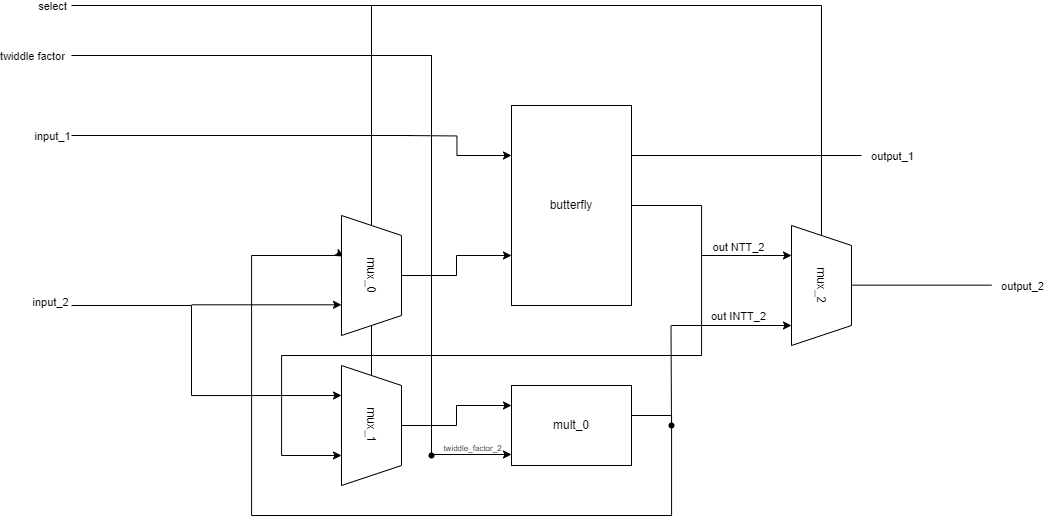

The diagram above was exported from draw.io. Its source (the exported page's mxGraphModel, read from the mxfile embedded in the PNG):
<mxGraphModel dx="1925" dy="686" grid="1" gridSize="10" guides="1" tooltips="1" connect="1" arrows="1" fold="1" page="1" pageScale="1" pageWidth="850" pageHeight="1100" math="0" shadow="0">
  <root>
    <mxCell id="0" />
    <mxCell id="1" parent="0" />
    <mxCell id="WZTFNpZfV105tieNHAxb-71" value="" style="endArrow=none;html=1;rounded=0;exitX=0;exitY=0.5;exitDx=0;exitDy=0;" edge="1" parent="1" source="WZTFNpZfV105tieNHAxb-54">
      <mxGeometry width="50" height="50" relative="1" as="geometry">
        <mxPoint x="630" y="340" as="sourcePoint" />
        <mxPoint x="630" y="100" as="targetPoint" />
      </mxGeometry>
    </mxCell>
    <mxCell id="WZTFNpZfV105tieNHAxb-70" value="" style="endArrow=none;html=1;rounded=0;" edge="1" parent="1" source="WZTFNpZfV105tieNHAxb-17">
      <mxGeometry width="50" height="50" relative="1" as="geometry">
        <mxPoint x="130" y="-70" as="sourcePoint" />
        <mxPoint x="180" y="100" as="targetPoint" />
      </mxGeometry>
    </mxCell>
    <mxCell id="WZTFNpZfV105tieNHAxb-44" style="edgeStyle=orthogonalEdgeStyle;rounded=0;orthogonalLoop=1;jettySize=auto;html=1;entryX=0.426;entryY=0.968;entryDx=0;entryDy=0;entryPerimeter=0;" edge="1" parent="1">
      <mxGeometry relative="1" as="geometry">
        <mxPoint x="440" y="510" as="sourcePoint" />
        <mxPoint x="151.92000000000007" y="351.1200000000001" as="targetPoint" />
        <Array as="points">
          <mxPoint x="480" y="510" />
          <mxPoint x="480" y="610" />
          <mxPoint x="60" y="610" />
          <mxPoint x="60" y="350" />
          <mxPoint x="150" y="350" />
          <mxPoint x="150" y="351" />
        </Array>
      </mxGeometry>
    </mxCell>
    <mxCell id="WZTFNpZfV105tieNHAxb-12" value="mult_0" style="whiteSpace=wrap;html=1;" vertex="1" parent="1">
      <mxGeometry x="320" y="480" width="120" height="80" as="geometry" />
    </mxCell>
    <mxCell id="WZTFNpZfV105tieNHAxb-43" style="edgeStyle=orthogonalEdgeStyle;rounded=0;orthogonalLoop=1;jettySize=auto;html=1;entryX=0.75;entryY=1;entryDx=0;entryDy=0;" edge="1" parent="1" source="WZTFNpZfV105tieNHAxb-13" target="WZTFNpZfV105tieNHAxb-17">
      <mxGeometry relative="1" as="geometry">
        <Array as="points">
          <mxPoint x="510" y="300" />
          <mxPoint x="510" y="450" />
          <mxPoint x="90" y="450" />
          <mxPoint x="90" y="550" />
        </Array>
      </mxGeometry>
    </mxCell>
    <mxCell id="WZTFNpZfV105tieNHAxb-13" value="butterfly" style="whiteSpace=wrap;html=1;" vertex="1" parent="1">
      <mxGeometry x="320" y="200" width="120" height="200" as="geometry" />
    </mxCell>
    <mxCell id="WZTFNpZfV105tieNHAxb-18" style="edgeStyle=orthogonalEdgeStyle;rounded=0;orthogonalLoop=1;jettySize=auto;html=1;entryX=0;entryY=0.25;entryDx=0;entryDy=0;" edge="1" parent="1" target="WZTFNpZfV105tieNHAxb-13">
      <mxGeometry relative="1" as="geometry">
        <mxPoint x="210" y="230" as="sourcePoint" />
      </mxGeometry>
    </mxCell>
    <mxCell id="WZTFNpZfV105tieNHAxb-19" style="edgeStyle=orthogonalEdgeStyle;rounded=0;orthogonalLoop=1;jettySize=auto;html=1;entryX=0;entryY=0.75;entryDx=0;entryDy=0;" edge="1" parent="1" source="WZTFNpZfV105tieNHAxb-16" target="WZTFNpZfV105tieNHAxb-13">
      <mxGeometry relative="1" as="geometry" />
    </mxCell>
    <mxCell id="WZTFNpZfV105tieNHAxb-16" value="mux_0" style="shape=trapezoid;perimeter=trapezoidPerimeter;whiteSpace=wrap;html=1;fixedSize=1;rotation=90;" vertex="1" parent="1">
      <mxGeometry x="120" y="340" width="120" height="60" as="geometry" />
    </mxCell>
    <mxCell id="WZTFNpZfV105tieNHAxb-23" style="edgeStyle=orthogonalEdgeStyle;rounded=0;orthogonalLoop=1;jettySize=auto;html=1;entryX=0;entryY=0.25;entryDx=0;entryDy=0;" edge="1" parent="1" source="WZTFNpZfV105tieNHAxb-17" target="WZTFNpZfV105tieNHAxb-12">
      <mxGeometry relative="1" as="geometry" />
    </mxCell>
    <mxCell id="WZTFNpZfV105tieNHAxb-17" value="mux_1" style="shape=trapezoid;perimeter=trapezoidPerimeter;whiteSpace=wrap;html=1;fixedSize=1;rotation=90;" vertex="1" parent="1">
      <mxGeometry x="120" y="490" width="120" height="60" as="geometry" />
    </mxCell>
    <mxCell id="WZTFNpZfV105tieNHAxb-25" value="" style="edgeStyle=none;orthogonalLoop=1;jettySize=auto;html=1;rounded=0;" edge="1" parent="1">
      <mxGeometry width="100" relative="1" as="geometry">
        <mxPoint x="240" y="549" as="sourcePoint" />
        <mxPoint x="320" y="549" as="targetPoint" />
        <Array as="points" />
      </mxGeometry>
    </mxCell>
    <mxCell id="WZTFNpZfV105tieNHAxb-27" value="" style="endArrow=none;html=1;rounded=0;dashed=1;" edge="1" parent="1">
      <mxGeometry width="50" height="50" relative="1" as="geometry">
        <mxPoint x="240" y="150" as="sourcePoint" />
        <mxPoint x="240" y="160" as="targetPoint" />
      </mxGeometry>
    </mxCell>
    <mxCell id="WZTFNpZfV105tieNHAxb-30" value="" style="endArrow=none;html=1;rounded=0;dashed=1;" edge="1" parent="1" target="WZTFNpZfV105tieNHAxb-29">
      <mxGeometry width="50" height="50" relative="1" as="geometry">
        <mxPoint x="240" y="550" as="sourcePoint" />
        <mxPoint x="240" y="-80" as="targetPoint" />
      </mxGeometry>
    </mxCell>
    <mxCell id="WZTFNpZfV105tieNHAxb-29" value="" style="shape=waypoint;sketch=0;fillStyle=solid;size=6;pointerEvents=1;points=[];fillColor=none;resizable=0;rotatable=0;perimeter=centerPerimeter;snapToPoint=1;" vertex="1" parent="1">
      <mxGeometry x="230" y="540" width="20" height="20" as="geometry" />
    </mxCell>
    <mxCell id="WZTFNpZfV105tieNHAxb-32" value="" style="endArrow=none;html=1;rounded=0;" edge="1" parent="1" source="WZTFNpZfV105tieNHAxb-29">
      <mxGeometry width="50" height="50" relative="1" as="geometry">
        <mxPoint x="240" y="550" as="sourcePoint" />
        <mxPoint x="240" y="150" as="targetPoint" />
      </mxGeometry>
    </mxCell>
    <mxCell id="WZTFNpZfV105tieNHAxb-40" value="" style="endArrow=classic;html=1;rounded=0;" edge="1" parent="1">
      <mxGeometry width="50" height="50" relative="1" as="geometry">
        <mxPoint y="399.31" as="sourcePoint" />
        <mxPoint x="150" y="399.31" as="targetPoint" />
      </mxGeometry>
    </mxCell>
    <mxCell id="WZTFNpZfV105tieNHAxb-41" value="" style="endArrow=classic;html=1;rounded=0;" edge="1" parent="1">
      <mxGeometry width="50" height="50" relative="1" as="geometry">
        <mxPoint y="490.04999999999995" as="sourcePoint" />
        <mxPoint x="150" y="490" as="targetPoint" />
      </mxGeometry>
    </mxCell>
    <mxCell id="WZTFNpZfV105tieNHAxb-46" value="" style="endArrow=none;html=1;rounded=0;" edge="1" parent="1">
      <mxGeometry width="50" height="50" relative="1" as="geometry">
        <mxPoint y="490" as="sourcePoint" />
        <mxPoint y="400" as="targetPoint" />
      </mxGeometry>
    </mxCell>
    <mxCell id="WZTFNpZfV105tieNHAxb-48" value="" style="endArrow=none;html=1;rounded=0;" edge="1" parent="1">
      <mxGeometry width="50" height="50" relative="1" as="geometry">
        <mxPoint x="-120" y="400" as="sourcePoint" />
        <mxPoint y="400" as="targetPoint" />
      </mxGeometry>
    </mxCell>
    <mxCell id="WZTFNpZfV105tieNHAxb-49" value="" style="endArrow=none;html=1;rounded=0;" edge="1" parent="1">
      <mxGeometry width="50" height="50" relative="1" as="geometry">
        <mxPoint x="-120" y="230" as="sourcePoint" />
        <mxPoint x="220" y="230" as="targetPoint" />
      </mxGeometry>
    </mxCell>
    <mxCell id="WZTFNpZfV105tieNHAxb-50" value="" style="endArrow=none;html=1;rounded=0;" edge="1" parent="1">
      <mxGeometry width="50" height="50" relative="1" as="geometry">
        <mxPoint x="-120" y="150" as="sourcePoint" />
        <mxPoint x="240" y="150" as="targetPoint" />
      </mxGeometry>
    </mxCell>
    <mxCell id="WZTFNpZfV105tieNHAxb-59" value="twiddle factor" style="edgeLabel;html=1;align=center;verticalAlign=middle;resizable=0;points=[];" vertex="1" connectable="0" parent="WZTFNpZfV105tieNHAxb-50">
      <mxGeometry x="-0.8198" y="-3" relative="1" as="geometry">
        <mxPoint x="-72" y="-3" as="offset" />
      </mxGeometry>
    </mxCell>
    <mxCell id="WZTFNpZfV105tieNHAxb-52" value="&lt;font style=&quot;font-size: 8px;&quot;&gt;twiddle_factor_2&lt;/font&gt;" style="edgeLabel;html=1;align=center;verticalAlign=middle;resizable=0;points=[];" vertex="1" connectable="0" parent="1">
      <mxGeometry x="280" y="541" as="geometry" />
    </mxCell>
    <mxCell id="WZTFNpZfV105tieNHAxb-54" value="mux_2" style="shape=trapezoid;perimeter=trapezoidPerimeter;whiteSpace=wrap;html=1;fixedSize=1;rotation=90;" vertex="1" parent="1">
      <mxGeometry x="570" y="350" width="120" height="60" as="geometry" />
    </mxCell>
    <mxCell id="WZTFNpZfV105tieNHAxb-56" value="" style="endArrow=classic;html=1;rounded=0;entryX=0.25;entryY=1;entryDx=0;entryDy=0;" edge="1" parent="1">
      <mxGeometry width="50" height="50" relative="1" as="geometry">
        <mxPoint x="510" y="350" as="sourcePoint" />
        <mxPoint x="600" y="350" as="targetPoint" />
        <Array as="points">
          <mxPoint x="570" y="350" />
        </Array>
      </mxGeometry>
    </mxCell>
    <mxCell id="WZTFNpZfV105tieNHAxb-58" value="out NTT_2" style="edgeLabel;html=1;align=center;verticalAlign=middle;resizable=0;points=[];" vertex="1" connectable="0" parent="1">
      <mxGeometry x="549.9959259259261" y="340.0000000000002" as="geometry">
        <mxPoint x="-4" y="1" as="offset" />
      </mxGeometry>
    </mxCell>
    <mxCell id="WZTFNpZfV105tieNHAxb-60" value="input_1" style="edgeLabel;html=1;align=center;verticalAlign=middle;resizable=0;points=[];" vertex="1" connectable="0" parent="1">
      <mxGeometry x="-139.99714285714288" y="230" as="geometry" />
    </mxCell>
    <mxCell id="WZTFNpZfV105tieNHAxb-61" value="input_2" style="edgeLabel;html=1;align=center;verticalAlign=middle;resizable=0;points=[];" vertex="1" connectable="0" parent="1">
      <mxGeometry x="-129.99714285714288" y="400" as="geometry">
        <mxPoint x="-12" y="-4" as="offset" />
      </mxGeometry>
    </mxCell>
    <mxCell id="WZTFNpZfV105tieNHAxb-63" value="" style="endArrow=none;html=1;rounded=0;" edge="1" parent="1">
      <mxGeometry width="50" height="50" relative="1" as="geometry">
        <mxPoint x="480" y="160" as="sourcePoint" />
        <mxPoint x="480" y="160" as="targetPoint" />
      </mxGeometry>
    </mxCell>
    <mxCell id="WZTFNpZfV105tieNHAxb-66" value="" style="endArrow=classic;html=1;rounded=0;entryX=0.75;entryY=1;entryDx=0;entryDy=0;" edge="1" parent="1">
      <mxGeometry width="50" height="50" relative="1" as="geometry">
        <mxPoint x="480" y="420" as="sourcePoint" />
        <mxPoint x="600" y="420" as="targetPoint" />
      </mxGeometry>
    </mxCell>
    <mxCell id="WZTFNpZfV105tieNHAxb-67" value="" style="endArrow=none;html=1;rounded=0;" edge="1" parent="1" source="WZTFNpZfV105tieNHAxb-68">
      <mxGeometry width="50" height="50" relative="1" as="geometry">
        <mxPoint x="480" y="520" as="sourcePoint" />
        <mxPoint x="479.5" y="420" as="targetPoint" />
      </mxGeometry>
    </mxCell>
    <mxCell id="WZTFNpZfV105tieNHAxb-69" value="" style="endArrow=none;html=1;rounded=0;" edge="1" parent="1" target="WZTFNpZfV105tieNHAxb-68">
      <mxGeometry width="50" height="50" relative="1" as="geometry">
        <mxPoint x="480" y="520" as="sourcePoint" />
        <mxPoint x="479.5" y="420" as="targetPoint" />
      </mxGeometry>
    </mxCell>
    <mxCell id="WZTFNpZfV105tieNHAxb-68" value="" style="shape=waypoint;sketch=0;fillStyle=solid;size=6;pointerEvents=1;points=[];fillColor=none;resizable=0;rotatable=0;perimeter=centerPerimeter;snapToPoint=1;" vertex="1" parent="1">
      <mxGeometry x="470" y="510" width="20" height="20" as="geometry" />
    </mxCell>
    <mxCell id="WZTFNpZfV105tieNHAxb-73" value="" style="endArrow=none;html=1;rounded=0;" edge="1" parent="1">
      <mxGeometry width="50" height="50" relative="1" as="geometry">
        <mxPoint x="-120" y="100" as="sourcePoint" />
        <mxPoint x="630" y="100" as="targetPoint" />
      </mxGeometry>
    </mxCell>
    <mxCell id="WZTFNpZfV105tieNHAxb-74" value="select" style="edgeLabel;html=1;align=center;verticalAlign=middle;resizable=0;points=[];" vertex="1" connectable="0" parent="WZTFNpZfV105tieNHAxb-73">
      <mxGeometry x="-0.952" y="-4" relative="1" as="geometry">
        <mxPoint x="-38" y="-4" as="offset" />
      </mxGeometry>
    </mxCell>
    <mxCell id="WZTFNpZfV105tieNHAxb-76" value="" style="endArrow=none;html=1;rounded=0;" edge="1" parent="1">
      <mxGeometry width="50" height="50" relative="1" as="geometry">
        <mxPoint x="440" y="250" as="sourcePoint" />
        <mxPoint x="670" y="250" as="targetPoint" />
      </mxGeometry>
    </mxCell>
    <mxCell id="WZTFNpZfV105tieNHAxb-78" value="output_1" style="edgeLabel;html=1;align=center;verticalAlign=middle;resizable=0;points=[];" vertex="1" connectable="0" parent="WZTFNpZfV105tieNHAxb-76">
      <mxGeometry x="0.6621" y="2" relative="1" as="geometry">
        <mxPoint x="69" y="2" as="offset" />
      </mxGeometry>
    </mxCell>
    <mxCell id="WZTFNpZfV105tieNHAxb-77" value="" style="endArrow=none;html=1;rounded=0;" edge="1" parent="1">
      <mxGeometry width="50" height="50" relative="1" as="geometry">
        <mxPoint x="660" y="379.65999999999997" as="sourcePoint" />
        <mxPoint x="800" y="379.65999999999997" as="targetPoint" />
      </mxGeometry>
    </mxCell>
    <mxCell id="WZTFNpZfV105tieNHAxb-79" value="output_2" style="edgeLabel;html=1;align=center;verticalAlign=middle;resizable=0;points=[];" vertex="1" connectable="0" parent="1">
      <mxGeometry x="830.0017241379308" y="380" as="geometry" />
    </mxCell>
    <mxCell id="WZTFNpZfV105tieNHAxb-81" value="out INTT_2" style="edgeLabel;html=1;align=center;verticalAlign=middle;resizable=0;points=[];" vertex="1" connectable="0" parent="1">
      <mxGeometry x="549.9911111111111" y="413" as="geometry">
        <mxPoint x="-4" y="-3" as="offset" />
      </mxGeometry>
    </mxCell>
  </root>
</mxGraphModel>